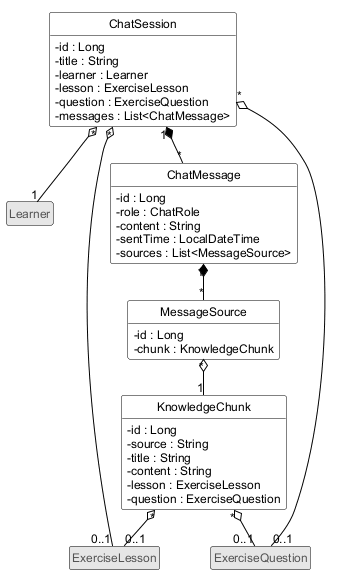

The diagram above was rendered by PlantUML. Its source (embedded in the PNG):
@startuml de-3-chatbot
!include _style.iuml

class Learner <<ngoai>>
class ExerciseLesson <<ngoai>>
class ExerciseQuestion <<ngoai>>

class ChatSession {
  -id : Long
  -title : String
  -learner : Learner
  -lesson : ExerciseLesson
  -question : ExerciseQuestion
  -messages : List<ChatMessage>
}
class ChatMessage {
  -id : Long
  -role : ChatRole
  -content : String
  -sentTime : LocalDateTime
  -sources : List<MessageSource>
}
class MessageSource {
  -id : Long
  -chunk : KnowledgeChunk
}
class KnowledgeChunk {
  -id : Long
  -source : String
  -title : String
  -content : String
  -lesson : ExerciseLesson
  -question : ExerciseQuestion
}

ChatSession "*" o-- "1" Learner
ChatSession "*" o-- "0..1" ExerciseLesson
ChatSession "*" o-- "0..1" ExerciseQuestion
ChatSession "1" *-- "*" ChatMessage
ChatMessage "1" *-- "*" MessageSource
MessageSource "*" o-- "1" KnowledgeChunk
KnowledgeChunk "*" o-- "0..1" ExerciseLesson
KnowledgeChunk "*" o-- "0..1" ExerciseQuestion
@enduml